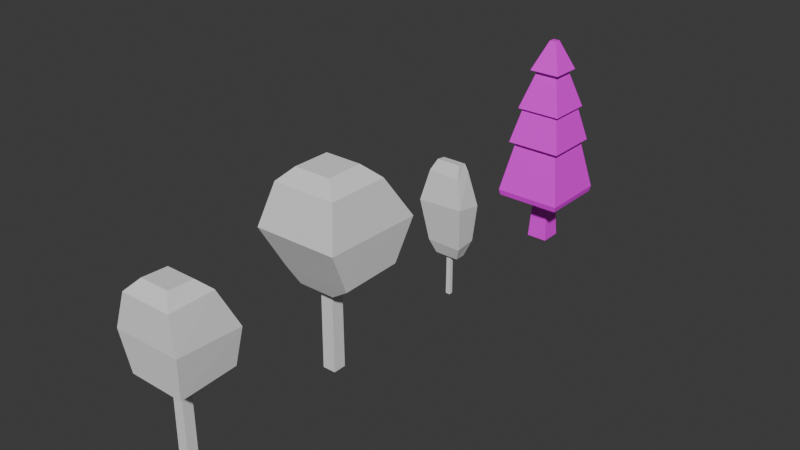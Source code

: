 # Source: Trees.blend  (saved by Blender 4.3.34; exported with 4.5.12 LTS)
import bpy
from mathutils import Matrix  # noqa: F401  (used for matrix-valued properties, if any)

bpy.ops.wm.read_factory_settings(use_empty=True)
scene = bpy.context.scene
scene.name = 'Scene'

# ---- collections
col_collection = bpy.data.collections.new('Collection'); scene.collection.children.link(col_collection)

# ---- images (referenced by path relative to the original .blend; pixels are not part of the script)
import os
ASSET_DIR = os.environ.get("B2B_ASSET_DIR", "")  # directory of the original .blend (textures are referenced by path, not embedded)
HERE = os.path.dirname(os.path.abspath(__file__))  # packed textures are extracted next to this script under _unpacked/

def load_image(name, relpath, width, height, colorspace="sRGB"):
    """Load a texture the original file referenced (path relative to the .blend, or extracted next to this script)."""
    p = next((c for c in (os.path.join(HERE, relpath), os.path.join(ASSET_DIR, relpath)) if relpath and os.path.exists(c)), "")
    if p:
        img = bpy.data.images.load(p, check_existing=True)
        img.name = name
    else:  # same state as the original file: an image datablock whose file is absent (Cycles renders it pink)
        img = bpy.data.images.new(name, width, height)
        img.source = "FILE"
        img.filepath = "//" + (relpath or name)
    img.colorspace_settings.name = colorspace
    return img
img_tree = load_image('Tree', 'Tree.bmp', 1024, 1024, 'sRGB')

# ---- materials (node trees are filled in below, after node groups)
mat_material = bpy.data.materials.new('Material')

# ---- material node trees
mat_material.use_nodes = True; mat_material.node_tree.nodes.clear()
_N = mat_material.node_tree.nodes; _L = mat_material.node_tree.links
n0 = _N.new('ShaderNodeBsdfPrincipled'); n0.name = 'Principled BSDF'; n0.location = (10, 300)
n1 = _N.new('ShaderNodeOutputMaterial'); n1.name = 'Material Output'; n1.location = (300, 300)
n2 = _N.new('ShaderNodeTexImage'); n2.name = 'Image Texture'; n2.location = (-280, 280)
n2.image = img_tree
_L.new(n0.outputs[0], n1.inputs[0])
_L.new(n2.outputs[0], n0.inputs[0])
n1.is_active_output = True

# ---- world
world_world = bpy.data.worlds.new('World'); scene.world = world_world
world_world.use_nodes = True; world_world.node_tree.nodes.clear()
_N = world_world.node_tree.nodes; _L = world_world.node_tree.links
n0 = _N.new('ShaderNodeOutputWorld'); n0.name = 'World Output'; n0.location = (300, 300)
n1 = _N.new('ShaderNodeBackground'); n1.name = 'Background'; n1.location = (10, 300)
n1.inputs[0].default_value = (0.05088, 0.05088, 0.05088, 1.0)
_L.new(n1.outputs[0], n0.inputs[0])
n0.is_active_output = True
world_world.color = (0.05088, 0.05088, 0.05088)
world_world.sun_shadow_jitter_overblur = 0.0

# ---- meshes
me_cube_001 = bpy.data.meshes.new('Cube.001')
me_cube_001.from_pydata([(-0.2327, -0.2327, -0.02983), (-0.1779, -0.1779, 0.8994), (-0.2327, 0.2327, -0.02983), (-0.1779, 0.1779, 0.8994), (0.2327, -0.2327, -0.02983), (0.1779, -0.1779, 0.8994), (0.2327, 0.2327, -0.02983), (0.1779, 0.1779, 0.8994), (-0.7153, -0.7153, 1.024), (-0.7153, 0.7153, 1.024), (0.7153, 0.7153, 1.024), (0.7153, -0.7153, 1.024), (-0.07261, -0.07261, 4.574), (-0.07261, 0.07261, 4.574), (0.07261, 0.07261, 4.574), (0.07261, -0.07261, 4.574), (0.7421, 0.7421, 1.149), (0.7421, -0.7421, 1.149), (-0.7421, -0.7421, 1.149), (-0.7421, 0.7421, 1.149), (0.497, 0.497, 3.079), (-0.497, -0.497, 3.079), (0.497, -0.497, 3.079), (-0.497, 0.497, 3.079), (0.4235, -0.4235, 3.079), (-0.4235, 0.4235, 3.079), (0.4235, 0.4235, 3.079), (-0.4235, -0.4235, 3.079), (0.3427, 0.3427, 3.932), (-0.3427, -0.3427, 3.932), (0.3427, -0.3427, 3.932), (-0.3427, 0.3427, 3.932), (0.2313, -0.2313, 3.932), (-0.2313, 0.2313, 3.932), (0.2313, 0.2313, 3.932), (-0.2313, -0.2313, 3.932), (0.6133, -0.6133, 2.293), (-0.6133, 0.6133, 2.293), (0.6133, 0.6133, 2.293), (-0.6133, -0.6133, 2.293), (0.5071, -0.5071, 2.293), (-0.5071, 0.5071, 2.293), (0.5071, 0.5071, 2.293), (-0.5071, -0.5071, 2.293)], [], [(0, 1, 3, 2), (2, 3, 7, 6), (6, 7, 5, 4), (4, 5, 1, 0), (5, 7, 10, 11), (30, 28, 14, 15), (3, 1, 8, 9), (1, 5, 11, 8), (7, 3, 9, 10), (14, 13, 12, 15), (31, 29, 12, 13), (29, 30, 15, 12), (28, 31, 13, 14), (10, 9, 19, 16), (8, 11, 17, 18), (9, 8, 18, 19), (11, 10, 16, 17), (26, 25, 23, 20), (27, 24, 22, 21), (25, 27, 21, 23), (24, 26, 20, 22), (36, 38, 26, 24), (37, 39, 27, 25), (39, 36, 24, 27), (38, 37, 25, 26), (34, 33, 31, 28), (35, 32, 30, 29), (33, 35, 29, 31), (32, 34, 28, 30), (22, 20, 34, 32), (23, 21, 35, 33), (21, 22, 32, 35), (20, 23, 33, 34), (42, 41, 37, 38), (43, 40, 36, 39), (41, 43, 39, 37), (40, 42, 38, 36), (17, 16, 42, 40), (19, 18, 43, 41), (18, 17, 40, 43), (16, 19, 41, 42)])
_uv = me_cube_001.uv_layers.new(name='UVMap')
_uv.uv.foreach_set('vector', [0.2431, 0.164, 0.2467, 0.1028, 0.2703, 0.1028, 0.2739, 0.164, 0.1534, 0.2415, 0.157, 0.1804, 0.1805, 0.1804, 0.1841, 0.2415, 0.2351, 0.2451, 0.2388, 0.1839, 0.2623, 0.1839, 0.2659, 0.2451, 0.1485, 0.1607, 0.1522, 0.09927, 0.1757, 0.09927, 0.1793, 0.1607, 0.72, 0.7928, 0.7743, 0.7928, 0.8563, 0.8748, 0.6379, 0.8748, 0.8795, 0.6546, 0.8795, 0.7592, 0.7761, 0.718, 0.7761, 0.6958, 0.7743, 0.7384, 0.72, 0.7384, 0.6379, 0.6564, 0.8563, 0.6564, 0.72, 0.7384, 0.72, 0.7928, 0.6379, 0.8748, 0.6379, 0.6564, 0.7743, 0.7928, 0.7743, 0.7384, 0.8563, 0.6564, 0.8563, 0.8748, 0.7736, 0.6534, 0.7736, 0.6755, 0.7514, 0.6755, 0.7514, 0.6534, 0.8795, 0.7592, 0.8795, 0.8638, 0.7761, 0.8226, 0.7761, 0.8004, 0.743, 0.8063, 0.743, 0.911, 0.6409, 0.8697, 0.6409, 0.8476, 0.896, 0.5028, 0.896, 0.6075, 0.7926, 0.5662, 0.7926, 0.5441, 0.8341, 0.476, 0.8341, 0.6944, 0.8159, 0.6985, 0.8159, 0.4719, 0.8814, 0.352, 0.8814, 0.5704, 0.8629, 0.5745, 0.8629, 0.3479, 0.8482, 0.3968, 0.8482, 0.6152, 0.8301, 0.6193, 0.8301, 0.3927, 0.8263, 0.4871, 0.8263, 0.7055, 0.8082, 0.7096, 0.8082, 0.483, 0.7814, 0.6434, 0.7814, 0.5141, 0.7926, 0.5028, 0.7926, 0.6546, 0.6521, 0.5141, 0.6521, 0.6434, 0.6409, 0.6546, 0.6409, 0.5028, 0.7814, 0.5141, 0.6521, 0.5141, 0.6409, 0.5028, 0.7926, 0.5028, 0.6521, 0.6434, 0.7814, 0.6434, 0.7926, 0.6546, 0.6409, 0.6546, 0.8207, 0.5928, 0.8207, 0.78, 0.6976, 0.751, 0.6976, 0.6217, 0.7982, 0.6596, 0.7982, 0.8468, 0.6751, 0.8178, 0.6751, 0.6885, 0.8276, 0.3156, 0.8276, 0.5028, 0.7051, 0.4739, 0.7051, 0.3446, 0.8027, 0.6259, 0.8027, 0.8131, 0.6796, 0.7842, 0.6796, 0.6549, 0.7688, 0.8031, 0.7688, 0.7325, 0.7858, 0.7155, 0.7858, 0.8201, 0.6982, 0.7325, 0.6982, 0.8031, 0.6812, 0.8201, 0.6812, 0.7155, 0.7688, 0.7325, 0.6982, 0.7325, 0.6812, 0.7155, 0.7858, 0.7155, 0.6982, 0.8031, 0.7688, 0.8031, 0.7858, 0.8201, 0.6812, 0.8201, 0.7761, 0.6546, 0.7761, 0.8063, 0.6409, 0.7658, 0.6409, 0.6952, 0.8492, 0.08904, 0.8492, 0.2408, 0.7139, 0.2002, 0.7139, 0.1296, 0.8434, 0.6809, 0.8434, 0.8327, 0.7092, 0.7921, 0.7092, 0.7215, 0.8377, 0.6947, 0.8377, 0.8465, 0.7025, 0.8059, 0.7025, 0.7353, 0.8005, 0.6246, 0.8005, 0.4698, 0.8167, 0.4536, 0.8167, 0.6408, 0.6457, 0.4698, 0.6457, 0.6246, 0.6294, 0.6408, 0.6294, 0.4536, 0.8005, 0.4698, 0.6457, 0.4698, 0.6294, 0.4536, 0.8167, 0.4536, 0.6457, 0.6246, 0.8005, 0.6246, 0.8167, 0.6408, 0.6294, 0.6408, 0.8082, 0.483, 0.8082, 0.7096, 0.63, 0.6737, 0.63, 0.5189, 0.8301, 0.3927, 0.8301, 0.6193, 0.6519, 0.5834, 0.6519, 0.4286, 0.8629, 0.3479, 0.8629, 0.5745, 0.6852, 0.5386, 0.6852, 0.3838, 0.8159, 0.4719, 0.8159, 0.6985, 0.6377, 0.6626, 0.6377, 0.5078])
me_cube_001.materials.append(mat_material)
me_cube_001.update()
me_cube = bpy.data.meshes.new('Cube')
me_cube.from_pydata([(-0.5596, -0.5596, 0.0), (-0.5379, -0.5379, 7.307), (-0.5596, 0.5596, 0.0), (-0.5379, 0.5379, 7.307), (0.5596, -0.5596, 0.0), (0.5379, -0.5379, 7.307), (0.5596, 0.5596, 0.0), (0.5379, 0.5379, 7.307), (-2.239, -2.239, 8.763), (-2.239, 2.944, 8.882), (3.525, 2.936, 8.838), (3.525, -2.239, 8.718), (-1.555, 1.555, 7.307), (1.555, 1.555, 7.307), (1.555, -1.555, 7.307), (-1.555, -1.555, 7.307), (-2.239, -2.917, 15.68), (-2.239, 2.239, 15.68), (3.095, 2.239, 15.68), (3.095, -2.917, 15.68), (-1.551, -1.551, 16.5), (-1.551, 1.551, 16.5), (1.551, 1.551, 16.5), (1.551, -1.551, 16.5), (3.86, 4.533, 12.15), (3.86, -3.868, 12.27), (-3.19, -3.868, 12.22), (-3.19, 4.524, 12.1)], [], [(0, 1, 3, 2), (2, 3, 7, 6), (6, 7, 5, 4), (4, 5, 1, 0), (13, 12, 9, 10), (25, 24, 18, 19), (14, 13, 10, 11), (12, 15, 8, 9), (15, 14, 11, 8), (1, 5, 14, 15), (3, 1, 15, 12), (5, 7, 13, 14), (7, 3, 12, 13), (19, 18, 22, 23), (27, 26, 16, 17), (26, 25, 19, 16), (24, 27, 17, 18), (22, 21, 20, 23), (17, 16, 20, 21), (16, 19, 23, 20), (18, 17, 21, 22), (10, 9, 27, 24), (8, 11, 25, 26), (9, 8, 26, 27), (11, 10, 24, 25)])
_uv = me_cube.uv_layers.new(name='UVMap')
_uv.uv.foreach_set('vector', [0.1503, 0.1468, 0.347, 0.1321, 0.3493, 0.1613, 0.1527, 0.1772, 0.1713, 0.2062, 0.3517, 0.1928, 0.354, 0.2219, 0.1737, 0.2365, 0.1468, 0.1166, 0.3446, 0.1018, 0.3469, 0.1309, 0.1492, 0.1469, 0.1601, 0.1766, 0.3493, 0.1624, 0.3516, 0.1916, 0.1624, 0.2069, 0.7164, 0.6534, 0.7166, 0.811, 0.6463, 0.8458, 0.6463, 0.5537, 0.7386, 0.5176, 0.7446, 0.9434, 0.5641, 0.8271, 0.5641, 0.5659, 0.874, 0.6532, 0.7164, 0.6534, 0.6463, 0.5537, 0.9085, 0.5533, 0.7123, 0.9503, 0.5689, 0.8847, 0.5694, 0.8002, 0.8108, 0.9039, 0.851, 0.9346, 0.6933, 0.9346, 0.5935, 0.8562, 0.8856, 0.854, 0.8226, 0.7593, 0.8225, 0.7048, 0.874, 0.6532, 0.8743, 0.8108, 0.7681, 0.7594, 0.8226, 0.7593, 0.8743, 0.8108, 0.7166, 0.811, 0.8225, 0.7048, 0.768, 0.7049, 0.7164, 0.6534, 0.874, 0.6532, 0.768, 0.7049, 0.7681, 0.7594, 0.7166, 0.811, 0.7164, 0.6534, 0.6354, 0.6303, 0.8872, 0.6303, 0.8648, 0.7085, 0.7133, 0.7085, 0.9532, 0.7848, 0.5689, 0.6026, 0.6831, 0.469, 0.9208, 0.5776, 0.9338, 0.6623, 0.5765, 0.6602, 0.6153, 0.5085, 0.8857, 0.5085, 0.9138, 0.7929, 0.5565, 0.7971, 0.6033, 0.5838, 0.8736, 0.5821, 0.8648, 0.7085, 0.8648, 0.8658, 0.7133, 0.8658, 0.7133, 0.7085, 0.9208, 0.5776, 0.6831, 0.469, 0.7618, 0.4635, 0.9048, 0.5289, 0.6354, 0.9006, 0.6354, 0.6303, 0.7133, 0.7085, 0.7133, 0.8658, 0.8736, 0.5821, 0.6033, 0.5838, 0.6378, 0.5312, 0.7951, 0.5302, 0.8974, 0.9122, 0.6053, 0.9122, 0.5565, 0.7971, 0.9138, 0.7929, 0.8856, 0.854, 0.5935, 0.8562, 0.5765, 0.6602, 0.9338, 0.6623, 0.8108, 0.9039, 0.5694, 0.8002, 0.5689, 0.6026, 0.9532, 0.7848, 0.9176, 0.6002, 0.9115, 0.8624, 0.7446, 0.9434, 0.7386, 0.5176])
me_cube.update()
me_cube_003 = bpy.data.meshes.new('Cube.003')
me_cube_003.from_pydata([(-0.5596, -0.5596, 0.0), (-0.5379, -0.5379, 7.307), (-0.5596, 0.5596, 0.0), (-0.5379, 0.5379, 7.307), (0.5596, -0.5596, 0.0), (0.5379, -0.5379, 7.307), (0.5596, 0.5596, 0.0), (0.5379, 0.5379, 7.307), (-2.239, -2.913, 8.612), (-2.239, 2.944, 8.882), (3.525, 2.936, 8.838), (3.525, -2.929, 8.569), (-1.555, 1.555, 7.307), (1.555, 1.555, 7.307), (1.555, -1.555, 7.307), (-1.555, -1.555, 7.307), (-2.239, -2.917, 15.68), (-2.239, 1.753, 15.79), (3.095, 1.753, 15.79), (3.095, -2.917, 15.68), (-1.551, -1.551, 16.5), (-1.551, 1.095, 16.39), (1.551, 1.095, 16.39), (1.551, -1.551, 16.5), (3.86, 3.59, 12.15), (3.86, -3.177, 12.42), (-3.19, -3.194, 12.37), (-3.19, 3.582, 12.1)], [], [(0, 1, 3, 2), (2, 3, 7, 6), (6, 7, 5, 4), (4, 5, 1, 0), (13, 12, 9, 10), (25, 24, 18, 19), (14, 13, 10, 11), (12, 15, 8, 9), (15, 14, 11, 8), (1, 5, 14, 15), (3, 1, 15, 12), (5, 7, 13, 14), (7, 3, 12, 13), (19, 18, 22, 23), (27, 26, 16, 17), (26, 25, 19, 16), (24, 27, 17, 18), (22, 21, 20, 23), (17, 16, 20, 21), (16, 19, 23, 20), (18, 17, 21, 22), (10, 9, 27, 24), (8, 11, 25, 26), (9, 8, 26, 27), (11, 10, 24, 25)])
_uv = me_cube_003.uv_layers.new(name='UVMap')
_uv.uv.foreach_set('vector', [0.1503, 0.1468, 0.347, 0.1321, 0.3493, 0.1613, 0.1527, 0.1772, 0.1713, 0.2062, 0.3517, 0.1928, 0.354, 0.2219, 0.1737, 0.2365, 0.1468, 0.1166, 0.3446, 0.1018, 0.3469, 0.1309, 0.1492, 0.1469, 0.1601, 0.1766, 0.3493, 0.1624, 0.3516, 0.1916, 0.1624, 0.2069, 0.7164, 0.6534, 0.7166, 0.811, 0.6463, 0.8458, 0.6463, 0.5537, 0.7386, 0.5176, 0.7446, 0.9434, 0.5641, 0.8271, 0.5641, 0.5659, 0.874, 0.6532, 0.7164, 0.6534, 0.6463, 0.5537, 0.9085, 0.5533, 0.7123, 0.9503, 0.5689, 0.8847, 0.5694, 0.8002, 0.8108, 0.9039, 0.851, 0.9346, 0.6933, 0.9346, 0.5935, 0.8562, 0.8856, 0.854, 0.8226, 0.7593, 0.8225, 0.7048, 0.874, 0.6532, 0.8743, 0.8108, 0.7681, 0.7594, 0.8226, 0.7593, 0.8743, 0.8108, 0.7166, 0.811, 0.8225, 0.7048, 0.768, 0.7049, 0.7164, 0.6534, 0.874, 0.6532, 0.768, 0.7049, 0.7681, 0.7594, 0.7166, 0.811, 0.7164, 0.6534, 0.6354, 0.6303, 0.8872, 0.6303, 0.8648, 0.7085, 0.7133, 0.7085, 0.9532, 0.7848, 0.5689, 0.6026, 0.6831, 0.469, 0.9208, 0.5776, 0.9338, 0.6623, 0.5765, 0.6602, 0.6153, 0.5085, 0.8857, 0.5085, 0.9138, 0.7929, 0.5565, 0.7971, 0.6033, 0.5838, 0.8736, 0.5821, 0.8648, 0.7085, 0.8648, 0.8658, 0.7133, 0.8658, 0.7133, 0.7085, 0.9208, 0.5776, 0.6831, 0.469, 0.7618, 0.4635, 0.9048, 0.5289, 0.6354, 0.9006, 0.6354, 0.6303, 0.7133, 0.7085, 0.7133, 0.8658, 0.8736, 0.5821, 0.6033, 0.5838, 0.6378, 0.5312, 0.7951, 0.5302, 0.8974, 0.9122, 0.6053, 0.9122, 0.5565, 0.7971, 0.9138, 0.7929, 0.8856, 0.854, 0.5935, 0.8562, 0.5765, 0.6602, 0.9338, 0.6623, 0.8108, 0.9039, 0.5694, 0.8002, 0.5689, 0.6026, 0.9532, 0.7848, 0.9176, 0.6002, 0.9115, 0.8624, 0.7446, 0.9434, 0.7386, 0.5176])
me_cube_003.update()
me_cube_004 = bpy.data.meshes.new('Cube.004')
me_cube_004.from_pydata([(-0.2956, -0.5596, 0.0), (-0.2841, -0.5379, 4.115), (-0.2956, 0.5596, 0.0), (-0.2841, 0.5379, 4.115), (0.2956, -0.5596, 0.0), (0.2841, -0.5379, 4.115), (0.2956, 0.5596, 0.0), (0.2841, 0.5379, 4.115), (-2.239, -2.913, 5.42), (-2.239, 2.944, 5.69), (2.332, 2.936, 5.655), (2.285, -2.929, 5.393), (-1.555, 1.555, 4.115), (1.555, 1.555, 4.115), (1.555, -1.555, 4.115), (-1.555, -1.555, 4.115), (-2.239, -2.815, 12.3), (-2.239, 1.753, 12.6), (1.83, 1.753, 12.43), (1.853, -2.875, 12.15), (-1.551, -1.551, 13.31), (-1.551, 1.095, 13.2), (1.551, 1.095, 13.2), (1.551, -1.551, 13.31), (2.74, 3.59, 9.106), (2.731, -4.206, 9.544), (-3.19, -4.292, 9.373), (-3.19, 3.582, 8.911)], [], [(0, 1, 3, 2), (2, 3, 7, 6), (6, 7, 5, 4), (4, 5, 1, 0), (13, 12, 9, 10), (25, 24, 18, 19), (14, 13, 10, 11), (12, 15, 8, 9), (15, 14, 11, 8), (1, 5, 14, 15), (3, 1, 15, 12), (5, 7, 13, 14), (7, 3, 12, 13), (19, 18, 22, 23), (27, 26, 16, 17), (26, 25, 19, 16), (24, 27, 17, 18), (22, 21, 20, 23), (17, 16, 20, 21), (16, 19, 23, 20), (18, 17, 21, 22), (10, 9, 27, 24), (8, 11, 25, 26), (9, 8, 26, 27), (11, 10, 24, 25)])
_uv = me_cube_004.uv_layers.new(name='UVMap')
_uv.uv.foreach_set('vector', [0.1503, 0.1468, 0.347, 0.1321, 0.3493, 0.1613, 0.1527, 0.1772, 0.1713, 0.2062, 0.3517, 0.1928, 0.354, 0.2219, 0.1737, 0.2365, 0.1468, 0.1166, 0.3446, 0.1018, 0.3469, 0.1309, 0.1492, 0.1469, 0.1601, 0.1766, 0.3493, 0.1624, 0.3516, 0.1916, 0.1624, 0.2069, 0.7164, 0.6534, 0.7166, 0.811, 0.6463, 0.8458, 0.6463, 0.5537, 0.7386, 0.5176, 0.7446, 0.9434, 0.5641, 0.8271, 0.5641, 0.5659, 0.874, 0.6532, 0.7164, 0.6534, 0.6463, 0.5537, 0.9085, 0.5533, 0.7123, 0.9503, 0.5689, 0.8847, 0.5694, 0.8002, 0.8108, 0.9039, 0.851, 0.9346, 0.6933, 0.9346, 0.5935, 0.8562, 0.8856, 0.854, 0.8226, 0.7593, 0.8225, 0.7048, 0.874, 0.6532, 0.8743, 0.8108, 0.7681, 0.7594, 0.8226, 0.7593, 0.8743, 0.8108, 0.7166, 0.811, 0.8225, 0.7048, 0.768, 0.7049, 0.7164, 0.6534, 0.874, 0.6532, 0.768, 0.7049, 0.7681, 0.7594, 0.7166, 0.811, 0.7164, 0.6534, 0.6354, 0.6303, 0.8872, 0.6303, 0.8648, 0.7085, 0.7133, 0.7085, 0.9532, 0.7848, 0.5689, 0.6026, 0.6831, 0.469, 0.9208, 0.5776, 0.9338, 0.6623, 0.5765, 0.6602, 0.6153, 0.5085, 0.8857, 0.5085, 0.9138, 0.7929, 0.5565, 0.7971, 0.6033, 0.5838, 0.8736, 0.5821, 0.8648, 0.7085, 0.8648, 0.8658, 0.7133, 0.8658, 0.7133, 0.7085, 0.9208, 0.5776, 0.6831, 0.469, 0.7618, 0.4635, 0.9048, 0.5289, 0.6354, 0.9006, 0.6354, 0.6303, 0.7133, 0.7085, 0.7133, 0.8658, 0.8736, 0.5821, 0.6033, 0.5838, 0.6378, 0.5312, 0.7951, 0.5302, 0.8974, 0.9122, 0.6053, 0.9122, 0.5565, 0.7971, 0.9138, 0.7929, 0.8856, 0.854, 0.5935, 0.8562, 0.5765, 0.6602, 0.9338, 0.6623, 0.8108, 0.9039, 0.5694, 0.8002, 0.5689, 0.6026, 0.9532, 0.7848, 0.9176, 0.6002, 0.9115, 0.8624, 0.7446, 0.9434, 0.7386, 0.5176])
me_cube_004.update()

# ---- objects
ob_tree04 = bpy.data.objects.new('Tree04', me_cube_001)
ob_tree02 = bpy.data.objects.new('Tree02', me_cube)
ob_tree01 = bpy.data.objects.new('Tree01', me_cube_003)
ob_tree03 = bpy.data.objects.new('Tree03', me_cube_004)

# ---- transforms, parenting, visibility, modifiers, constraints
ob_tree04.location = (0.0, 8.078, 0.0)
ob_tree04.scale = (1.062, 1.062, 1.062)
ob_tree02.location = (0.0, 0.6408, 0.0)
ob_tree02.scale = (0.264, 0.264, 0.264)
ob_tree01.location = (0.0, -3.078, 0.0)
ob_tree01.scale = (0.2092, 0.2055, 0.2232)
ob_tree03.location = (0.0, 4.359, 0.0)
ob_tree03.scale = (0.1766, 0.07909, 0.2394)

# ---- collection membership
col_collection.objects.link(ob_tree04)
col_collection.objects.link(ob_tree02)
col_collection.objects.link(ob_tree01)
col_collection.objects.link(ob_tree03)

# ---- scene / render settings (as saved in the file)
scene.frame_start = 1; scene.frame_end = 250; scene.frame_set(1)
scene.render.engine = 'BLENDER_EEVEE_NEXT'
bpy.context.view_layer.update()

# ---- added for rendering (the .blend has no active camera and no usable light): camera, sun
cam_auto = bpy.data.cameras.new('AutoCamera')
cam_auto.lens = 50.0
cam_auto.sensor_width = 36.0
cam_auto.clip_end = 1000.0
ob_auto_camera = bpy.data.objects.new('AutoCamera', cam_auto)
scene.collection.objects.link(ob_auto_camera)
ob_auto_camera.location = (12.7119, -12.5822, 12.5127)
ob_auto_camera.rotation_euler = (1.09748, -7.21219e-08, 0.694738)
scene.camera = ob_auto_camera
light_auto_sun = bpy.data.lights.new('AutoSun', 'SUN')
light_auto_sun.energy = 3.0
light_auto_sun.angle = 0.0523599
ob_auto_sun = bpy.data.objects.new('AutoSun', light_auto_sun)
scene.collection.objects.link(ob_auto_sun)
ob_auto_sun.rotation_euler = (0.872665, 0.174533, 0.523599)
bpy.context.view_layer.update()
